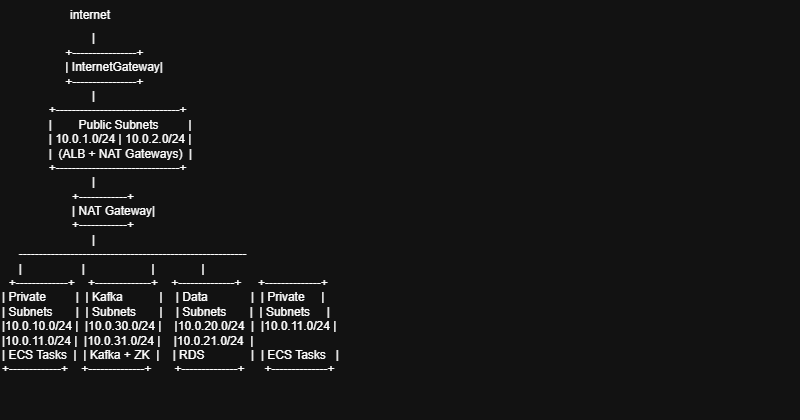

The diagram above was exported from draw.io. Its source (the exported page's mxGraphModel, read from the mxfile embedded in the PNG):
<mxGraphModel dx="1660" dy="446" grid="1" gridSize="10" guides="1" tooltips="1" connect="1" arrows="1" fold="1" page="1" pageScale="1" pageWidth="850" pageHeight="1100" math="0" shadow="0">
  <root>
    <mxCell id="0" />
    <mxCell id="1" parent="0" />
    <mxCell id="Zq1d92NTnE-jNsH3b0y6-1" parent="1" style="text;whiteSpace=wrap;" value="&#10;                           |&#10;                   +----------------+&#10;                   | InternetGateway|&#10;                   +----------------+&#10;                           |&#10;              +-------------------------------+&#10;              |        Public Subnets         |&#10;              | 10.0.1.0/24 | 10.0.2.0/24 |&#10;              |  (ALB + NAT Gateways)  |&#10;              +-------------------------------+&#10;                           |&#10;                     +------------+&#10;                     | NAT Gateway|&#10;                     +------------+&#10;                           |&#10;     ---------------------------------------------------------&#10;     |                  |                    |              |&#10;  +-------------+    +--------------+    +--------------+     +--------------+&#10;| Private         |  | Kafka           |    | Data             |  | Private     |&#10;| Subnets       |  | Subnets       |    | Subnets       |  | Subnets     |&#10;|10.0.10.0/24 |  |10.0.30.0/24 |    |10.0.20.0/24  |  |10.0.11.0/24 |&#10;|10.0.11.0/24 |  |10.0.31.0/24 |    |10.0.21.0/24  |  &#10;| ECS Tasks  |  | Kafka + ZK  |    | RDS              |  | ECS Tasks   |&#10;+-------------+    +--------------+       +--------------+      +--------------+" vertex="1">
      <mxGeometry height="410" width="800" x="-100" y="90" as="geometry" />
    </mxCell>
    <mxCell id="Zq1d92NTnE-jNsH3b0y6-2" parent="1" style="text;html=1;whiteSpace=wrap;strokeColor=none;fillColor=none;align=center;verticalAlign=middle;rounded=0;" value="internet" vertex="1">
      <mxGeometry height="30" width="60" x="-40" y="80" as="geometry" />
    </mxCell>
  </root>
</mxGraphModel>